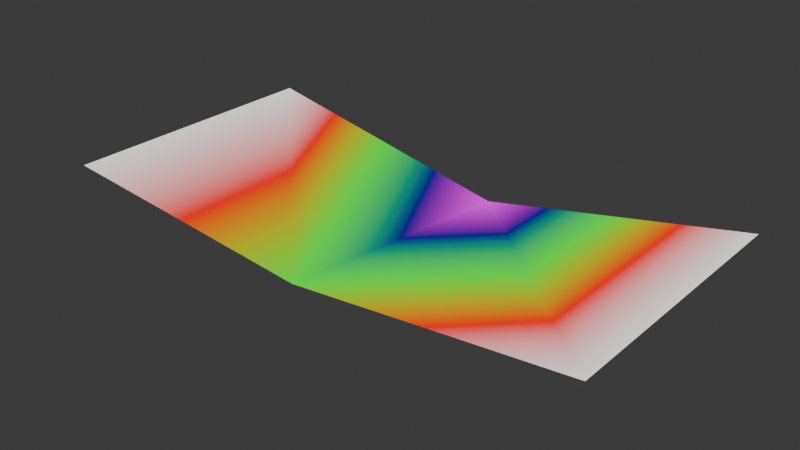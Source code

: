 # Source: vsim_visualisering.blend  (saved by Blender 4.5.90; exported with 4.5.12 LTS)
import bpy
from mathutils import Matrix  # noqa: F401  (used for matrix-valued properties, if any)

bpy.ops.wm.read_factory_settings(use_empty=True)
scene = bpy.context.scene
scene.name = 'Scene'

# ---- collections
col_collection = bpy.data.collections.new('Collection'); scene.collection.children.link(col_collection)

# ---- materials (node trees are filled in below, after node groups)
mat_material_001 = bpy.data.materials.new('Material.001')

# ---- material node trees
mat_material_001.use_nodes = True; mat_material_001.node_tree.nodes.clear()
_N = mat_material_001.node_tree.nodes; _L = mat_material_001.node_tree.links
n0 = _N.new('ShaderNodeOutputMaterial'); n0.name = 'Material Output'; n0.location = (540, 105)
n1 = _N.new('ShaderNodeNewGeometry'); n1.name = 'Geometry'; n1.location = (-317, 97)
n2 = _N.new('ShaderNodeSeparateXYZ'); n2.name = 'Separate XYZ'; n2.location = (-110, 120)
n3 = _N.new('ShaderNodeValToRGB'); n3.name = 'Color Ramp'; n3.location = (185, 96)
while len(n3.color_ramp.elements) > 1: n3.color_ramp.elements.remove(n3.color_ramp.elements[-1])
n3.color_ramp.elements[0].position = 0.0; n3.color_ramp.elements[0].color = (1.0, 0.0, 1.0, 1.0)
_e = n3.color_ramp.elements.new(0.1); _e.color = (0.002528, 0.0, 0.25, 1.0)
_e = n3.color_ramp.elements.new(0.2); _e.color = (0.001264, 1.0, 0.0, 1.0)
_e = n3.color_ramp.elements.new(0.3); _e.color = (1.0, 0.0, 0.0, 0.0)
_e = n3.color_ramp.elements.new(0.4); _e.color = (1.0, 1.0, 1.0, 1.0)
_e = n3.color_ramp.elements.new(0.5); _e.color = (0.5, 0.5, 0.5, 1.0)
_e = n3.color_ramp.elements.new(1.0); _e.color = (1.0, 1.0, 1.0, 1.0)
_L.new(n1.outputs[0], n2.inputs[0])
_L.new(n2.outputs[2], n3.inputs[0])
_L.new(n3.outputs[0], n0.inputs[0])
n0.is_active_output = True

# ---- world
world_world = bpy.data.worlds.new('World'); scene.world = world_world
world_world.use_nodes = True; world_world.node_tree.nodes.clear()
_N = world_world.node_tree.nodes; _L = world_world.node_tree.links
n0 = _N.new('ShaderNodeOutputWorld'); n0.name = 'World Output'; n0.location = (200, 100)
n1 = _N.new('ShaderNodeBackground'); n1.name = 'Background'; n1.location = (-200, 100)
n1.inputs[0].default_value = (0.05088, 0.05088, 0.05088, 1.0)
_L.new(n1.outputs[0], n0.inputs[0])
n0.is_active_output = True
world_world.color = (0.05088, 0.05088, 0.05088)
world_world.sun_shadow_jitter_overblur = 0.0

# ---- meshes
me_plane_001 = bpy.data.meshes.new('Plane.001')
me_plane_001.from_pydata([(-2.0, -1.0, 0.4), (2.0, -1.0, 0.4), (-2.0, 1.0, 0.4), (2.0, 1.0, 0.4), (0.0, -1.0, 0.2), (0.0, 1.0, 0.0)], [], [(4, 2, 0), (4, 5, 2), (3, 5, 1), (1, 5, 4)])
_uv = me_plane_001.uv_layers.new(name='UVMap')
_uv.uv.foreach_set('vector', [0.5, 0.0, 0.0, 1.0, 0.0, 0.0, 0.5, 0.0, 0.5, 1.0, 0.0, 1.0, 1.0, 1.0, 0.5, 1.0, 1.0, 0.0, 1.0, 0.0, 0.5, 1.0, 0.5, 0.0])
me_plane_001.materials.append(mat_material_001)
me_plane_001.update()
me_pointline = bpy.data.meshes.new('PointLine')
me_pointline.from_pydata([(-1.544, -0.5, 0.3544), (-1.538, -0.5, 0.3538), (-1.522, -0.5, 0.3522), (-1.496, -0.5, 0.3496), (-1.461, -0.5, 0.3461), (-1.416, -0.5, 0.3416), (-1.361, -0.5, 0.3361), (-1.296, -0.5, 0.3296), (-1.222, -0.5, 0.3222), (-1.138, -0.5, 0.3138), (-1.044, -0.5, 0.3044), (-0.9408, -0.5, 0.2941), (-0.8276, -0.5, 0.2828), (-0.7048, -0.5, 0.2705), (-0.5722, -0.5, 0.2572), (-0.4303, -0.4997, 0.236), (-0.2725, -0.4922, 0.2037), (-0.096, -0.4753, 0.1667), (0.0935, -0.4463, 0.154), (0.2747, -0.4047, 0.1679), (0.4463, -0.3535, 0.18), (0.6083, -0.2927, 0.1901), (0.7606, -0.2223, 0.1983), (0.9034, -0.1422, 0.2046), (1.036, -0.0526, 0.2089), (1.152, 0.0424, 0.2304), (1.248, 0.1374, 0.2496), (1.325, 0.2323, 0.2651), (1.384, 0.3273, 0.2768), (1.423, 0.4222, 0.2847), (1.444, 0.5172, 0.2888), (1.446, 0.6121, 0.2892), (1.429, 0.7071, 0.2858), (1.393, 0.802, 0.2786), (1.338, 0.897, 0.2677), (1.265, 0.9919, 0.253), (1.174, 0.9833, 0.2348), (1.064, 0.9646, 0.2129), (0.9358, 0.946, 0.1872), (0.7884, 0.9274, 0.1577), (0.6221, 0.9088, 0.1244), (0.437, 0.8902, 0.0874), (0.2331, 0.8716, 0.0466), (0.0885, 0.9323, 0.0177), (0.0013, 1.0, 0.0003), (0.0, 1.0, 0.0), (0.0, 1.0, 0.0), (0.0, 1.0, 0.0), (0.0, 1.0, 0.0), (0.0, 1.0, 0.0), (0.0, 1.0, 0.0)], [(0, 1), (1, 2), (2, 3), (3, 4), (4, 5), (5, 6), (6, 7), (7, 8), (8, 9), (9, 10), (10, 11), (11, 12), (12, 13), (13, 14), (14, 15), (15, 16), (16, 17), (17, 18), (18, 19), (19, 20), (20, 21), (21, 22), (22, 23), (23, 24), (24, 25), (25, 26), (26, 27), (27, 28), (28, 29), (29, 30), (30, 31), (31, 32), (32, 33), (33, 34), (34, 35), (35, 36), (36, 37), (37, 38), (38, 39), (39, 40), (40, 41), (41, 42), (42, 43), (43, 44), (44, 45), (45, 46), (46, 47), (47, 48), (48, 49), (49, 50)], [])
me_pointline.update()

# ---- objects
ob_v0 = bpy.data.objects.new('v0', None)
ob_v5 = bpy.data.objects.new('v5', None)
ob_v3 = bpy.data.objects.new('v3', None)
ob_v2 = bpy.data.objects.new('v2', None)
ob_v1 = bpy.data.objects.new('v1', None)
ob_v4 = bpy.data.objects.new('v4', None)
ob_plane = bpy.data.objects.new('Plane', me_plane_001)
ob_pointline = bpy.data.objects.new('PointLine', me_pointline)

# ---- transforms, parenting, visibility, modifiers, constraints
ob_v0.location = (-2.0, -1.0, 0.4)
ob_v0.scale = (0.3, 0.3, 0.3)
ob_v0.show_name = True
ob_v5.location = (2.0, 1.0, 0.4)
ob_v5.scale = (0.3, 0.3, 0.3)
ob_v5.show_name = True
ob_v3.location = (0.0, 1.0, 0.0)
ob_v3.scale = (0.3, 0.3, 0.3)
ob_v3.show_name = True
ob_v2.location = (-2.0, 1.0, 0.4)
ob_v2.scale = (0.3, 0.3, 0.3)
ob_v2.show_name = True
ob_v1.location = (0.0, -1.0, 0.2)
ob_v1.scale = (0.3, 0.3, 0.3)
ob_v1.show_name = True
ob_v4.location = (2.0, -1.0, 0.4)
ob_v4.scale = (0.3, 0.3, 0.3)
ob_v4.show_name = True
ob_plane.location = (0.0, 0.0, 0.0)
ob_pointline.location = (0.0, 0.0, 0.0)
ob_pointline.display_type = 'WIRE'
ob_pointline.show_all_edges = True

# ---- collection membership
col_collection.objects.link(ob_v0)
col_collection.objects.link(ob_v5)
col_collection.objects.link(ob_v3)
col_collection.objects.link(ob_v2)
col_collection.objects.link(ob_v1)
col_collection.objects.link(ob_v4)
col_collection.objects.link(ob_plane)
col_collection.objects.link(ob_pointline)

# ---- scene / render settings (as saved in the file)
scene.frame_start = 1; scene.frame_end = 250; scene.frame_set(1)
scene.render.engine = 'BLENDER_EEVEE_NEXT'
bpy.context.view_layer.update()

# ---- added for rendering (the .blend has no active camera and no usable light): camera, sun
cam_auto = bpy.data.cameras.new('AutoCamera')
cam_auto.lens = 50.0
cam_auto.sensor_width = 36.0
cam_auto.clip_end = 1000.0
ob_auto_camera = bpy.data.objects.new('AutoCamera', cam_auto)
scene.collection.objects.link(ob_auto_camera)
ob_auto_camera.location = (4.15425, -4.9851, 3.5234)
ob_auto_camera.rotation_euler = (1.09748, -7.21219e-08, 0.694738)
scene.camera = ob_auto_camera
light_auto_sun = bpy.data.lights.new('AutoSun', 'SUN')
light_auto_sun.energy = 3.0
light_auto_sun.angle = 0.0523599
ob_auto_sun = bpy.data.objects.new('AutoSun', light_auto_sun)
scene.collection.objects.link(ob_auto_sun)
ob_auto_sun.rotation_euler = (0.872665, 0.174533, 0.523599)
bpy.context.view_layer.update()
